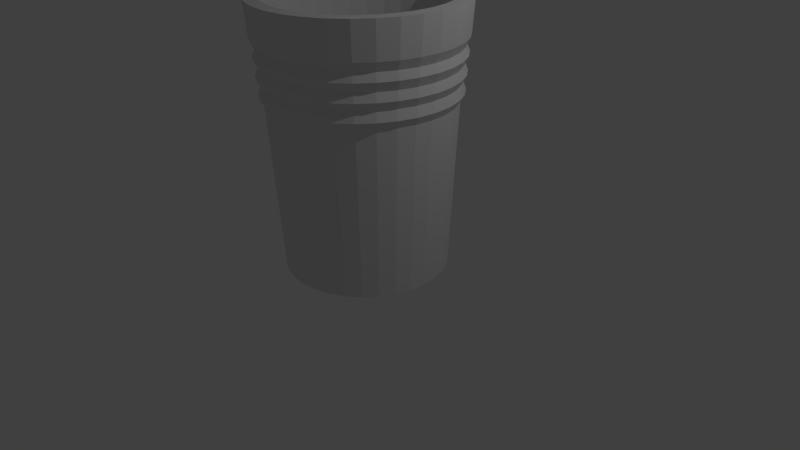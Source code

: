 # Source: untitled.blend  (saved by Blender 2.71.0; exported with 4.5.12 LTS)
import bpy
from mathutils import Matrix  # noqa: F401  (used for matrix-valued properties, if any)

bpy.ops.wm.read_factory_settings(use_empty=True)
scene = bpy.context.scene
scene.name = 'Scene'

# ---- collections
col_collection_1 = bpy.data.collections.new('Collection 1'); scene.collection.children.link(col_collection_1)

# ---- world
world_world = bpy.data.worlds.new('World'); scene.world = world_world
world_world.color = (0.05088, 0.05088, 0.05088)
world_world.use_sun_shadow = False
world_world.sun_shadow_jitter_overblur = 0.0
world_world.cycles.sampling_method = 'MANUAL'
world_world.cycles.sample_map_resolution = 256

# ---- cameras
cam_camera = bpy.data.cameras.new('Camera')
cam_camera.clip_end = 100.0
cam_camera.lens = 35.0
cam_camera.sensor_width = 32.0
cam_camera.sensor_height = 18.0
cam_camera.ortho_scale = 7.314
cam_camera.dof.focus_distance = 0.0
cam_camera.dof.aperture_fstop = 128.0

# ---- lights
light_lamp = bpy.data.lights.new('Lamp', 'POINT')
light_lamp.transmission_factor = 0.0
light_lamp.cutoff_distance = 30.0
light_lamp.energy = 100.0
light_lamp.shadow_buffer_clip_start = 1.001
light_lamp.shadow_soft_size = 0.1
light_lamp.shadow_maximum_resolution = 0.006
light_lamp.use_absolute_resolution = True
light_lamp.cycles.use_multiple_importance_sampling = False

# ---- meshes
me_circle_003 = bpy.data.meshes.new('Circle.003')
me_circle_003.from_pydata([(0.0, 1.0, 0.0), (-0.1951, 0.9808, 0.0), (-0.3827, 0.9239, 0.0), (-0.5556, 0.8315, 0.0), (-0.7071, 0.7071, 0.0), (-0.8315, 0.5556, 0.0), (-0.9239, 0.3827, 0.0), (-0.9808, 0.1951, 0.0), (-1.0, 7.55e-08, 0.0), (-0.9808, -0.1951, 0.0), (-0.9239, -0.3827, 0.0), (-0.8315, -0.5556, 0.0), (-0.7071, -0.7071, 0.0), (-0.5556, -0.8315, 0.0), (-0.3827, -0.9239, 0.0), (-0.1951, -0.9808, 0.0), (3.258e-07, -1.0, 0.0), (0.1951, -0.9808, 0.0), (0.3827, -0.9239, 0.0), (0.5556, -0.8315, 0.0), (0.7071, -0.7071, 0.0), (0.8315, -0.5556, 0.0), (0.9239, -0.3827, 0.0), (0.9808, -0.1951, 0.0), (1.0, 9.656e-07, 0.0), (0.9808, 0.1951, 0.0), (0.9239, 0.3827, 0.0), (0.8315, 0.5556, 0.0), (0.7071, 0.7071, 0.0), (0.5556, 0.8315, 0.0), (0.3827, 0.9239, 0.0), (0.1951, 0.9808, 0.0), (0.0, 1.0, 0.0), (-0.1951, 0.9808, 0.0), (-0.3827, 0.9239, 0.0), (-0.5556, 0.8315, 0.0), (-0.7071, 0.7071, 0.0), (-0.8315, 0.5556, 0.0), (-0.9239, 0.3827, 0.0), (-0.9808, 0.1951, 0.0), (-1.0, 7.55e-08, 0.0), (-0.9808, -0.1951, 0.0), (-0.9239, -0.3827, 0.0), (-0.8315, -0.5556, 0.0), (-0.7071, -0.7071, 0.0), (-0.5556, -0.8315, 0.0), (-0.3827, -0.9239, 0.0), (-0.1951, -0.9808, 0.0), (3.258e-07, -1.0, 0.0), (0.1951, -0.9808, 0.0), (0.3827, -0.9239, 0.0), (0.5556, -0.8315, 0.0), (0.7071, -0.7071, 0.0), (0.8315, -0.5556, 0.0), (0.9239, -0.3827, 0.0), (0.9808, -0.1951, 0.0), (1.0, 9.656e-07, 0.0), (0.9808, 0.1951, 0.0), (0.9239, 0.3827, 0.0), (0.8315, 0.5556, 0.0), (0.7071, 0.7071, 0.0), (0.5556, 0.8315, 0.0), (0.3827, 0.9239, 0.0), (0.1951, 0.9808, 0.0), (3.295e-08, 1.269, 3.258), (-0.2476, 1.245, 3.258), (-0.4857, 1.172, 3.258), (-0.7051, 1.055, 3.258), (-0.8974, 0.8974, 3.258), (-1.055, 0.7051, 3.258), (-1.172, 0.4857, 3.258), (-1.245, 0.2476, 3.258), (-1.269, 8.514e-09, 3.258), (-1.245, -0.2476, 3.258), (-1.172, -0.4857, 3.258), (-1.055, -0.7051, 3.258), (-0.8974, -0.8974, 3.258), (-0.7051, -1.055, 3.258), (-0.4857, -1.172, 3.258), (-0.2476, -1.245, 3.258), (4.465e-07, -1.269, 3.258), (0.2476, -1.245, 3.258), (0.4857, -1.172, 3.258), (0.7051, -1.055, 3.258), (0.8974, -0.8974, 3.258), (1.055, -0.7051, 3.258), (1.172, -0.4857, 3.258), (1.245, -0.2476, 3.258), (1.269, 1.138e-06, 3.258), (1.245, 0.2476, 3.258), (1.172, 0.4857, 3.258), (1.055, 0.7051, 3.258), (0.8974, 0.8974, 3.258), (0.7051, 1.055, 3.258), (0.4857, 1.172, 3.258), (0.2476, 1.245, 3.258), (2.739e-08, 1.111, 3.258), (-0.2167, 1.089, 3.258), (-0.4251, 1.026, 3.258), (-0.6171, 0.9236, 3.258), (-0.7855, 0.7855, 3.258), (-0.9236, 0.6171, 3.258), (-1.026, 0.4251, 3.258), (-1.089, 0.2167, 3.258), (-1.111, 4.369e-08, 3.258), (-1.089, -0.2167, 3.258), (-1.026, -0.4251, 3.258), (-0.9236, -0.6171, 3.258), (-0.7855, -0.7855, 3.258), (-0.6171, -0.9236, 3.258), (-0.4251, -1.026, 3.258), (-0.2167, -1.089, 3.258), (3.893e-07, -1.111, 3.258), (0.2167, -1.089, 3.258), (0.4251, -1.026, 3.258), (0.6171, -0.9236, 3.258), (0.7855, -0.7855, 3.258), (0.9236, -0.6171, 3.258), (1.026, -0.4251, 3.258), (1.089, -0.2167, 3.258), (1.111, 1.032e-06, 3.258), (1.089, 0.2167, 3.258), (1.026, 0.4251, 3.258), (0.9236, 0.6171, 3.258), (0.7855, 0.7855, 3.258), (0.6171, 0.9236, 3.258), (0.4251, 1.026, 3.258), (0.2167, 1.089, 3.258), (2.015e-07, 0.9365, 0.3428), (-0.1827, 0.9185, 0.3428), (-0.3584, 0.8652, 0.3428), (-0.5203, 0.7787, 0.3428), (-0.6622, 0.6622, 0.3428), (-0.7787, 0.5203, 0.3428), (-0.8652, 0.3584, 0.3428), (-0.9185, 0.1827, 0.3428), (-0.9365, 8.747e-08, 0.3428), (-0.9185, -0.1827, 0.3428), (-0.8652, -0.3584, 0.3428), (-0.7787, -0.5203, 0.3428), (-0.6622, -0.6622, 0.3428), (-0.5203, -0.7787, 0.3428), (-0.3584, -0.8652, 0.3428), (-0.1827, -0.9185, 0.3428), (5.067e-07, -0.9365, 0.3428), (0.1827, -0.9185, 0.3428), (0.3584, -0.8652, 0.3428), (0.5203, -0.7787, 0.3428), (0.6622, -0.6622, 0.3428), (0.7787, -0.5203, 0.3428), (0.8652, -0.3584, 0.3428), (0.9185, -0.1827, 0.3428), (0.9365, 9.211e-07, 0.3428), (0.9185, 0.1827, 0.3428), (0.8652, 0.3584, 0.3428), (0.7787, 0.5203, 0.3428), (0.6622, 0.6622, 0.3428), (0.5203, 0.7787, 0.3428), (0.3584, 0.8652, 0.3428), (0.1827, 0.9185, 0.3428), (0.9476, 0.6332, 2.28), (0.8059, 0.8059, 2.28), (3.91e-07, -1.14, 2.28), (0.2223, -1.118, 2.28), (-0.9476, 0.6332, 2.28), (-1.053, 0.4361, 2.28), (1.118, 0.2223, 2.28), (1.053, 0.4361, 2.28), (-0.6332, 0.9476, 2.28), (-0.8059, 0.8059, 2.28), (-0.4361, -1.053, 2.28), (-0.2223, -1.118, 2.28), (1.118, -0.2223, 2.28), (1.14, 1.054e-06, 2.28), (-0.2223, 1.118, 2.28), (-0.4361, 1.053, 2.28), (-0.8059, -0.8059, 2.28), (-0.6332, -0.9476, 2.28), (0.9476, -0.6332, 2.28), (1.053, -0.4361, 2.28), (-1.053, -0.4361, 2.28), (-0.9476, -0.6332, 2.28), (0.4361, 1.053, 2.28), (0.2223, 1.118, 2.28), (0.6332, -0.9476, 2.28), (0.8059, -0.8059, 2.28), (-1.14, 3.981e-08, 2.28), (-1.118, -0.2223, 2.28), (0.6332, 0.9476, 2.28), (0.4361, -1.053, 2.28), (-1.118, 0.2223, 2.28), (1.963e-08, 1.14, 2.28), (0.9329, 0.6234, 2.066), (3.831e-07, -1.122, 2.066), (-0.9329, 0.6234, 2.066), (1.1, 0.2189, 2.066), (-0.6234, 0.9329, 2.066), (-0.4294, -1.037, 2.066), (1.1, -0.2189, 2.066), (-0.2189, 1.1, 2.066), (-0.7934, -0.7934, 2.066), (0.9329, -0.6234, 2.066), (-1.037, -0.4294, 2.066), (0.4294, 1.037, 2.066), (0.6234, -0.9329, 2.066), (-1.122, 4.421e-08, 2.066), (1.746e-08, 1.122, 2.066), (0.7934, 0.7934, 2.066), (0.2189, -1.1, 2.066), (-1.037, 0.4294, 2.066), (1.037, 0.4294, 2.066), (-0.7934, 0.7934, 2.066), (-0.2189, -1.1, 2.066), (1.122, 1.043e-06, 2.066), (-0.4294, 1.037, 2.066), (-0.6234, -0.9329, 2.066), (1.037, -0.4294, 2.066), (-0.9329, -0.6234, 2.066), (0.2189, 1.1, 2.066), (0.7934, -0.7934, 2.066), (-1.1, -0.2189, 2.066), (0.6234, 0.9329, 2.066), (0.4294, -1.037, 2.066), (-1.1, 0.2189, 2.066), (0.818, 0.818, 2.487), (0.2257, -1.135, 2.487), (-1.069, 0.4427, 2.487), (1.069, 0.4427, 2.487), (-0.818, 0.818, 2.487), (-0.2257, -1.135, 2.487), (1.157, 1.065e-06, 2.487), (-0.4427, 1.069, 2.487), (-0.6427, -0.9618, 2.487), (1.069, -0.4427, 2.487), (-0.9618, -0.6427, 2.487), (0.2257, 1.135, 2.487), (0.818, -0.818, 2.487), (-1.135, -0.2257, 2.487), (0.6427, 0.9618, 2.487), (0.4427, -1.069, 2.487), (-1.135, 0.2257, 2.487), (0.9618, 0.6427, 2.487), (3.987e-07, -1.157, 2.487), (-0.9618, 0.6427, 2.487), (1.135, 0.2257, 2.487), (-0.6427, 0.9618, 2.487), (-0.4427, -1.069, 2.487), (1.135, -0.2257, 2.487), (-0.2257, 1.135, 2.487), (-0.818, -0.818, 2.487), (0.9618, -0.6427, 2.487), (-1.069, -0.4427, 2.487), (0.4427, 1.069, 2.487), (0.6427, -0.9618, 2.487), (-1.157, 3.555e-08, 2.487), (2.172e-08, 1.157, 2.487), (0.8304, 0.8304, 2.7), (0.2291, -1.152, 2.7), (-1.085, 0.4494, 2.7), (1.085, 0.4494, 2.7), (-0.8304, 0.8304, 2.7), (-0.2291, -1.152, 2.7), (1.174, 1.076e-06, 2.7), (-0.4494, 1.085, 2.7), (-0.6524, -0.9764, 2.7), (1.085, -0.4494, 2.7), (-0.9764, -0.6524, 2.7), (0.2291, 1.152, 2.7), (0.8304, -0.8304, 2.7), (-1.152, -0.2291, 2.7), (0.6524, 0.9764, 2.7), (0.4494, -1.085, 2.7), (-1.152, 0.2291, 2.7), (0.9764, 0.6524, 2.7), (4.065e-07, -1.174, 2.7), (-0.9764, 0.6524, 2.7), (1.152, 0.2291, 2.7), (-0.6524, 0.9764, 2.7), (-0.4494, -1.085, 2.7), (1.152, -0.2291, 2.7), (-0.2291, 1.152, 2.7), (-0.8304, -0.8304, 2.7), (0.9764, -0.6524, 2.7), (-1.085, -0.4494, 2.7), (0.4494, 1.085, 2.7), (0.6524, -0.9764, 2.7), (-1.174, 3.118e-08, 2.7), (2.387e-08, 1.174, 2.7), (0.8591, 0.8591, 2.602), (0.237, -1.192, 2.602), (-1.122, 0.4649, 2.602), (1.122, 0.4649, 2.602), (-0.8591, 0.8591, 2.602), (-0.237, -1.192, 2.602), (1.215, 1.103e-06, 2.602), (-0.4649, 1.122, 2.602), (-0.675, -1.01, 2.602), (1.122, -0.4649, 2.602), (-1.01, -0.675, 2.602), (0.237, 1.192, 2.602), (0.8591, -0.8591, 2.602), (-1.192, -0.237, 2.602), (0.675, 1.01, 2.602), (0.4649, -1.122, 2.602), (-1.192, 0.237, 2.602), (1.01, 0.675, 2.602), (4.222e-07, -1.215, 2.602), (-1.01, 0.675, 2.602), (1.192, 0.237, 2.602), (-0.675, 1.01, 2.602), (-0.4649, -1.122, 2.602), (1.192, -0.237, 2.602), (-0.237, 1.192, 2.602), (-0.8591, -0.8591, 2.602), (1.01, -0.675, 2.602), (-1.122, -0.4649, 2.602), (0.4649, 1.122, 2.602), (0.675, -1.01, 2.602), (-1.215, 2.199e-08, 2.602), (2.632e-08, 1.215, 2.602), (0.8463, 0.8463, 2.384), (0.2335, -1.174, 2.384), (-1.106, 0.458, 2.384), (1.106, 0.458, 2.384), (-0.8463, 0.8463, 2.384), (-0.2335, -1.174, 2.384), (1.197, 1.092e-06, 2.384), (-0.458, 1.106, 2.384), (-0.6649, -0.9952, 2.384), (1.106, -0.458, 2.384), (-0.9952, -0.6649, 2.384), (0.2335, 1.174, 2.384), (0.8463, -0.8463, 2.384), (-1.174, -0.2335, 2.384), (0.6649, 0.9952, 2.384), (0.458, -1.106, 2.384), (-1.174, 0.2335, 2.384), (0.9952, 0.6649, 2.384), (4.141e-07, -1.197, 2.384), (-0.9952, 0.6649, 2.384), (1.174, 0.2335, 2.384), (-0.6649, 0.9952, 2.384), (-0.458, -1.106, 2.384), (1.174, -0.2335, 2.384), (-0.2335, 1.174, 2.384), (-0.8463, -0.8463, 2.384), (0.9952, -0.6649, 2.384), (-1.106, -0.458, 2.384), (0.458, 1.106, 2.384), (0.6649, -0.9952, 2.384), (-1.197, 2.649e-08, 2.384), (2.411e-08, 1.197, 2.384), (0.9801, 0.6549, 2.164), (4.06e-07, -1.179, 2.164), (-0.9801, 0.6549, 2.164), (1.156, 0.23, 2.164), (-0.6549, 0.9801, 2.164), (-0.4511, -1.089, 2.164), (1.156, -0.23, 2.164), (-0.23, 1.156, 2.164), (-0.8335, -0.8335, 2.164), (0.9801, -0.6549, 2.164), (-1.089, -0.4511, 2.164), (0.4511, 1.089, 2.164), (0.6549, -0.9801, 2.164), (-1.179, 3.101e-08, 2.164), (2.189e-08, 1.179, 2.164), (0.8335, 0.8335, 2.164), (0.23, -1.156, 2.164), (-1.089, 0.4511, 2.164), (1.089, 0.4511, 2.164), (-0.8335, 0.8335, 2.164), (-0.23, -1.156, 2.164), (1.179, 1.08e-06, 2.164), (-0.4511, 1.089, 2.164), (-0.6549, -0.9801, 2.164), (1.089, -0.4511, 2.164), (-0.9801, -0.6549, 2.164), (0.23, 1.156, 2.164), (0.8335, -0.8335, 2.164), (-1.156, -0.23, 2.164), (0.6549, 0.9801, 2.164), (0.4511, -1.089, 2.164), (-1.156, 0.23, 2.164), (0.8716, 0.8716, 2.816), (0.2405, -1.209, 2.816), (-1.139, 0.4717, 2.816), (1.139, 0.4717, 2.816), (-0.8716, 0.8716, 2.816), (-0.2405, -1.209, 2.816), (1.233, 1.115e-06, 2.816), (-0.4717, 1.139, 2.816), (-0.6848, -1.025, 2.816), (1.139, -0.4717, 2.816), (-1.025, -0.6848, 2.816), (0.2405, 1.209, 2.816), (0.8716, -0.8716, 2.816), (-1.209, -0.2405, 2.816), (0.6848, 1.025, 2.816), (0.4717, -1.139, 2.816), (-1.209, 0.2405, 2.816), (1.025, 0.6848, 2.816), (4.301e-07, -1.233, 2.816), (-1.025, 0.6848, 2.816), (1.209, 0.2405, 2.816), (-0.6848, 1.025, 2.816), (-0.4717, -1.139, 2.816), (1.209, -0.2405, 2.816), (-0.2405, 1.209, 2.816), (-0.8716, -0.8716, 2.816), (1.025, -0.6848, 2.816), (-1.139, -0.4717, 2.816), (0.4717, 1.139, 2.816), (0.6848, -1.025, 2.816), (-1.233, 1.76e-08, 2.816), (2.848e-08, 1.233, 2.816)], [], [(1, 0, 31, 30, 29, 28, 27, 26, 25, 24, 23, 22, 21, 20, 19, 18, 17, 16, 15, 14, 13, 12, 11, 10, 9, 8, 7, 6, 5, 4, 3, 2), (401, 384, 92, 91), (26, 27, 59, 58), (4, 5, 37, 36), (15, 16, 48, 47), (24, 25, 57, 56), (2, 3, 35, 34), (13, 14, 46, 45), (22, 23, 55, 54), (0, 1, 33, 32), (11, 12, 44, 43), (31, 0, 32, 63), (20, 21, 53, 52), (9, 10, 42, 41), (29, 30, 62, 61), (18, 19, 51, 50), (7, 8, 40, 39), (27, 28, 60, 59), (16, 17, 49, 48), (5, 6, 38, 37), (25, 26, 58, 57), (3, 4, 36, 35), (14, 15, 47, 46), (23, 24, 56, 55), (1, 2, 34, 33), (12, 13, 45, 44), (21, 22, 54, 53), (10, 11, 43, 42), (30, 31, 63, 62), (19, 20, 52, 51), (8, 9, 41, 40), (28, 29, 61, 60), (17, 18, 50, 49), (6, 7, 39, 38), (93, 94, 126, 125), (402, 385, 81, 80), (403, 386, 70, 69), (404, 387, 90, 89), (405, 388, 68, 67), (406, 389, 79, 78), (407, 390, 88, 87), (408, 391, 66, 65), (409, 392, 77, 76), (410, 393, 86, 85), (411, 394, 75, 74), (412, 395, 95, 94), (413, 396, 84, 83), (414, 397, 73, 72), (384, 398, 93, 92), (385, 399, 82, 81), (386, 400, 71, 70), (387, 401, 91, 90), (388, 403, 69, 68), (389, 402, 80, 79), (390, 404, 89, 88), (391, 405, 67, 66), (392, 406, 78, 77), (393, 407, 87, 86), (415, 408, 65, 64), (394, 409, 76, 75), (395, 415, 64, 95), (396, 410, 85, 84), (397, 411, 74, 73), (398, 412, 94, 93), (399, 413, 83, 82), (400, 414, 72, 71), (127, 96, 128, 159), (82, 83, 115, 114), (71, 72, 104, 103), (91, 92, 124, 123), (80, 81, 113, 112), (69, 70, 102, 101), (89, 90, 122, 121), (67, 68, 100, 99), (78, 79, 111, 110), (87, 88, 120, 119), (65, 66, 98, 97), (76, 77, 109, 108), (85, 86, 118, 117), (74, 75, 107, 106), (94, 95, 127, 126), (83, 84, 116, 115), (72, 73, 105, 104), (92, 93, 125, 124), (81, 82, 114, 113), (70, 71, 103, 102), (90, 91, 123, 122), (68, 69, 101, 100), (79, 80, 112, 111), (88, 89, 121, 120), (66, 67, 99, 98), (77, 78, 110, 109), (86, 87, 119, 118), (64, 65, 97, 96), (75, 76, 108, 107), (95, 64, 96, 127), (84, 85, 117, 116), (73, 74, 106, 105), (129, 130, 131, 132, 133, 134, 135, 136, 137, 138, 139, 140, 141, 142, 143, 144, 145, 146, 147, 148, 149, 150, 151, 152, 153, 154, 155, 156, 157, 158, 159, 128), (116, 117, 149, 148), (105, 106, 138, 137), (125, 126, 158, 157), (114, 115, 147, 146), (103, 104, 136, 135), (123, 124, 156, 155), (112, 113, 145, 144), (101, 102, 134, 133), (121, 122, 154, 153), (99, 100, 132, 131), (110, 111, 143, 142), (119, 120, 152, 151), (97, 98, 130, 129), (108, 109, 141, 140), (117, 118, 150, 149), (106, 107, 139, 138), (126, 127, 159, 158), (115, 116, 148, 147), (104, 105, 137, 136), (124, 125, 157, 156), (113, 114, 146, 145), (102, 103, 135, 134), (122, 123, 155, 154), (100, 101, 133, 132), (111, 112, 144, 143), (120, 121, 153, 152), (98, 99, 131, 130), (109, 110, 142, 141), (118, 119, 151, 150), (96, 97, 129, 128), (107, 108, 140, 139), (352, 367, 161, 160), (353, 368, 163, 162), (354, 369, 165, 164), (355, 370, 167, 166), (356, 371, 169, 168), (357, 372, 171, 170), (358, 373, 173, 172), (359, 374, 175, 174), (360, 375, 177, 176), (361, 376, 179, 178), (362, 377, 181, 180), (363, 378, 183, 182), (364, 379, 185, 184), (365, 380, 187, 186), (367, 381, 188, 161), (368, 382, 189, 163), (369, 383, 190, 165), (370, 352, 160, 167), (371, 354, 164, 169), (372, 353, 162, 171), (373, 355, 166, 173), (374, 356, 168, 175), (375, 357, 170, 177), (376, 358, 172, 179), (366, 359, 174, 191), (377, 360, 176, 181), (378, 366, 191, 183), (379, 361, 178, 185), (380, 362, 180, 187), (381, 363, 182, 188), (382, 364, 184, 189), (383, 365, 186, 190), (59, 60, 207, 192), (48, 49, 208, 193), (37, 38, 209, 194), (57, 58, 210, 195), (35, 36, 211, 196), (46, 47, 212, 197), (55, 56, 213, 198), (33, 34, 214, 199), (44, 45, 215, 200), (53, 54, 216, 201), (42, 43, 217, 202), (62, 63, 218, 203), (51, 52, 219, 204), (40, 41, 220, 205), (60, 61, 221, 207), (49, 50, 222, 208), (38, 39, 223, 209), (58, 59, 192, 210), (36, 37, 194, 211), (47, 48, 193, 212), (56, 57, 195, 213), (34, 35, 196, 214), (45, 46, 197, 215), (54, 55, 198, 216), (32, 33, 199, 206), (43, 44, 200, 217), (63, 32, 206, 218), (52, 53, 201, 219), (41, 42, 202, 220), (61, 62, 203, 221), (50, 51, 204, 222), (39, 40, 205, 223), (337, 320, 224, 241), (338, 321, 225, 242), (339, 322, 226, 243), (340, 323, 227, 244), (341, 324, 228, 245), (342, 325, 229, 246), (343, 326, 230, 247), (344, 327, 231, 248), (345, 328, 232, 249), (346, 329, 233, 250), (347, 330, 234, 251), (348, 331, 235, 252), (349, 332, 236, 253), (350, 333, 237, 254), (320, 334, 238, 224), (321, 335, 239, 225), (322, 336, 240, 226), (323, 337, 241, 227), (324, 339, 243, 228), (325, 338, 242, 229), (326, 340, 244, 230), (327, 341, 245, 231), (328, 342, 246, 232), (329, 343, 247, 233), (351, 344, 248, 255), (330, 345, 249, 234), (331, 351, 255, 235), (332, 346, 250, 236), (333, 347, 251, 237), (334, 348, 252, 238), (335, 349, 253, 239), (336, 350, 254, 240), (305, 288, 256, 273), (306, 289, 257, 274), (307, 290, 258, 275), (308, 291, 259, 276), (309, 292, 260, 277), (310, 293, 261, 278), (311, 294, 262, 279), (312, 295, 263, 280), (313, 296, 264, 281), (314, 297, 265, 282), (315, 298, 266, 283), (316, 299, 267, 284), (317, 300, 268, 285), (318, 301, 269, 286), (288, 302, 270, 256), (289, 303, 271, 257), (290, 304, 272, 258), (291, 305, 273, 259), (292, 307, 275, 260), (293, 306, 274, 261), (294, 308, 276, 262), (295, 309, 277, 263), (296, 310, 278, 264), (297, 311, 279, 265), (319, 312, 280, 287), (298, 313, 281, 266), (299, 319, 287, 267), (300, 314, 282, 268), (301, 315, 283, 269), (302, 316, 284, 270), (303, 317, 285, 271), (304, 318, 286, 272), (241, 224, 288, 305), (242, 225, 289, 306), (243, 226, 290, 307), (244, 227, 291, 308), (245, 228, 292, 309), (246, 229, 293, 310), (247, 230, 294, 311), (248, 231, 295, 312), (249, 232, 296, 313), (250, 233, 297, 314), (251, 234, 298, 315), (252, 235, 299, 316), (253, 236, 300, 317), (254, 237, 301, 318), (224, 238, 302, 288), (225, 239, 303, 289), (226, 240, 304, 290), (227, 241, 305, 291), (228, 243, 307, 292), (229, 242, 306, 293), (230, 244, 308, 294), (231, 245, 309, 295), (232, 246, 310, 296), (233, 247, 311, 297), (255, 248, 312, 319), (234, 249, 313, 298), (235, 255, 319, 299), (236, 250, 314, 300), (237, 251, 315, 301), (238, 252, 316, 302), (239, 253, 317, 303), (240, 254, 318, 304), (160, 161, 320, 337), (162, 163, 321, 338), (164, 165, 322, 339), (166, 167, 323, 340), (168, 169, 324, 341), (170, 171, 325, 342), (172, 173, 326, 343), (174, 175, 327, 344), (176, 177, 328, 345), (178, 179, 329, 346), (180, 181, 330, 347), (182, 183, 331, 348), (184, 185, 332, 349), (186, 187, 333, 350), (161, 188, 334, 320), (163, 189, 335, 321), (165, 190, 336, 322), (167, 160, 337, 323), (169, 164, 339, 324), (171, 162, 338, 325), (173, 166, 340, 326), (175, 168, 341, 327), (177, 170, 342, 328), (179, 172, 343, 329), (191, 174, 344, 351), (181, 176, 345, 330), (183, 191, 351, 331), (185, 178, 346, 332), (187, 180, 347, 333), (188, 182, 348, 334), (189, 184, 349, 335), (190, 186, 350, 336), (192, 207, 367, 352), (193, 208, 368, 353), (194, 209, 369, 354), (195, 210, 370, 355), (196, 211, 371, 356), (197, 212, 372, 357), (198, 213, 373, 358), (199, 214, 374, 359), (200, 215, 375, 360), (201, 216, 376, 361), (202, 217, 377, 362), (203, 218, 378, 363), (204, 219, 379, 364), (205, 220, 380, 365), (207, 221, 381, 367), (208, 222, 382, 368), (209, 223, 383, 369), (210, 192, 352, 370), (211, 194, 354, 371), (212, 193, 353, 372), (213, 195, 355, 373), (214, 196, 356, 374), (215, 197, 357, 375), (216, 198, 358, 376), (206, 199, 359, 366), (217, 200, 360, 377), (218, 206, 366, 378), (219, 201, 361, 379), (220, 202, 362, 380), (221, 203, 363, 381), (222, 204, 364, 382), (223, 205, 365, 383), (273, 256, 384, 401), (274, 257, 385, 402), (275, 258, 386, 403), (276, 259, 387, 404), (277, 260, 388, 405), (278, 261, 389, 406), (279, 262, 390, 407), (280, 263, 391, 408), (281, 264, 392, 409), (282, 265, 393, 410), (283, 266, 394, 411), (284, 267, 395, 412), (285, 268, 396, 413), (286, 269, 397, 414), (256, 270, 398, 384), (257, 271, 399, 385), (258, 272, 400, 386), (259, 273, 401, 387), (260, 275, 403, 388), (261, 274, 402, 389), (262, 276, 404, 390), (263, 277, 405, 391), (264, 278, 406, 392), (265, 279, 407, 393), (287, 280, 408, 415), (266, 281, 409, 394), (267, 287, 415, 395), (268, 282, 410, 396), (269, 283, 411, 397), (270, 284, 412, 398), (271, 285, 413, 399), (272, 286, 414, 400)])
me_circle_003.use_remesh_preserve_volume = False
me_circle_003.use_remesh_preserve_attributes = False
me_circle_003.use_mirror_vertex_groups = False
me_circle_003.update()

# ---- objects
ob_circle = bpy.data.objects.new('Circle', me_circle_003)
ob_lamp = bpy.data.objects.new('Lamp', light_lamp)
ob_camera = bpy.data.objects.new('Camera', cam_camera)

# ---- transforms, parenting, visibility, modifiers, constraints
ob_circle.location = (0.165, -0.2453, 0.1316)
ob_circle.lineart.crease_threshold = 0.0
ob_lamp.location = (4.076, 1.005, 5.904)
ob_lamp.rotation_euler = (0.6503, 0.05522, 1.866)
ob_lamp.lock_rotations_4d = False
ob_lamp.empty_display_type = 'ARROWS'
ob_lamp.color = (0.0, 0.0, 0.0, 0.0)
ob_lamp.lineart.crease_threshold = 0.0
ob_camera.location = (7.481, -6.508, 5.344)
ob_camera.rotation_euler = (1.109, 0.01082, 0.8149)
ob_camera.lock_rotations_4d = False
ob_camera.empty_display_type = 'ARROWS'
ob_camera.color = (0.0, 0.0, 0.0, 0.0)
ob_camera.display_type = 'WIRE'
ob_camera.lineart.crease_threshold = 0.0

# ---- collection membership
col_collection_1.objects.link(ob_circle)
col_collection_1.objects.link(ob_lamp)
col_collection_1.objects.link(ob_camera)

# ---- scene / render settings (as saved in the file)
scene.camera = ob_camera
scene.frame_start = 1; scene.frame_end = 250; scene.frame_set(1)
scene.render.engine = 'BLENDER_EEVEE_NEXT'
scene.render.resolution_percentage = 50
scene.render.dither_intensity = 0.0
scene.cycles.use_denoising = False
scene.cycles.samples = 10
scene.cycles.sampling_pattern = 'TABULATED_SOBOL'
scene.cycles.light_sampling_threshold = 0.0
scene.cycles.use_adaptive_sampling = False
scene.cycles.use_light_tree = False
scene.cycles.blur_glossy = 0.0
scene.cycles.volume_bounces = 1
scene.cycles.pixel_filter_type = 'GAUSSIAN'
scene.cycles.sample_clamp_indirect = 0.0
scene.view_settings.view_transform = 'Standard'
bpy.context.view_layer.update()
